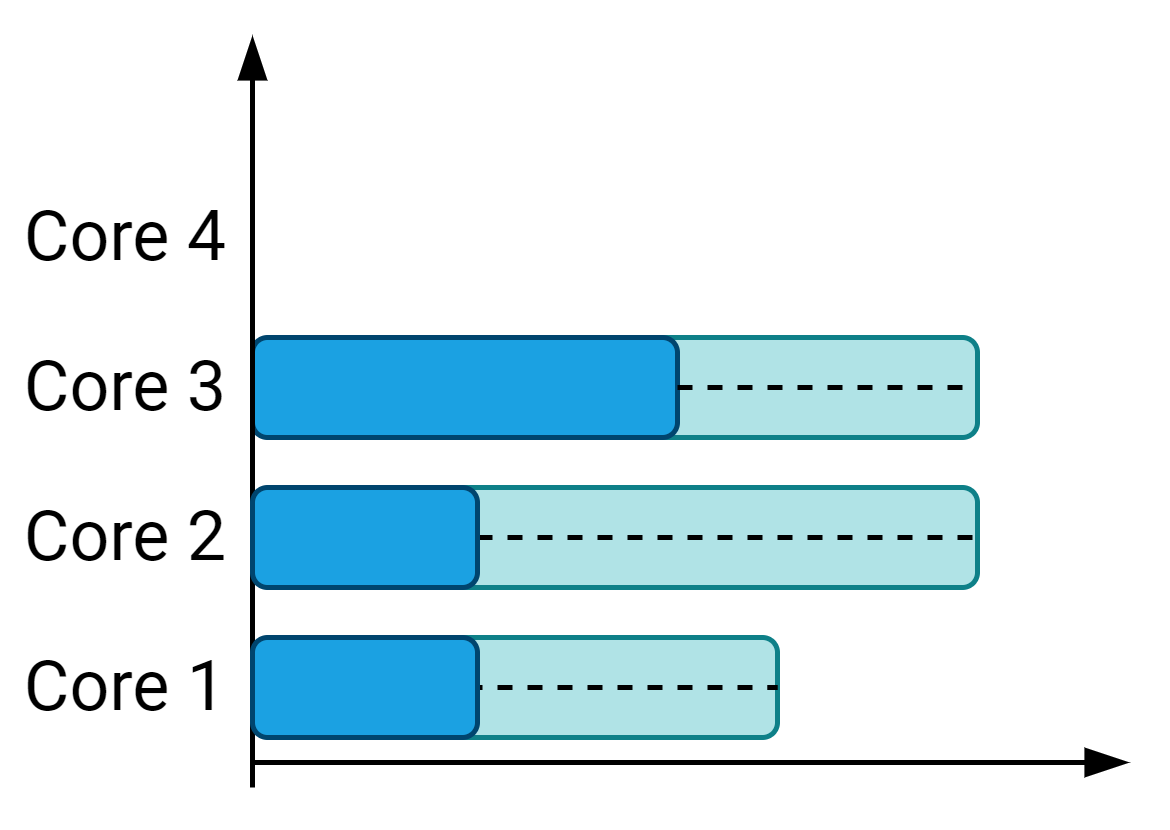

The diagram above was exported from draw.io. Its source (the exported page's mxGraphModel, read from the mxfile embedded in the PNG):
<mxGraphModel dx="813" dy="1639" grid="1" gridSize="5" guides="1" tooltips="1" connect="1" arrows="1" fold="1" page="1" pageScale="1" pageWidth="827" pageHeight="1169" math="1" shadow="0" extFonts="Roboto^https://fonts.googleapis.com/css?family=Roboto">
  <root>
    <mxCell id="0" />
    <mxCell id="1" parent="0" />
    <mxCell id="2" value="" style="rounded=1;whiteSpace=wrap;html=1;align=center;fillColor=#b0e3e6;strokeColor=#0e8088;comic=0;fontSize=14;fontFamily=Roboto;FType=g;" vertex="1" parent="1">
      <mxGeometry x="180" y="385" width="80" height="20" as="geometry" />
    </mxCell>
    <mxCell id="3" value="Core 1" style="text;html=1;strokeColor=none;fillColor=none;align=center;verticalAlign=middle;whiteSpace=wrap;rounded=0;fontSize=14;fontColor=#000000;fontFamily=Roboto;FType=g;" vertex="1" parent="1">
      <mxGeometry x="105" y="385" width="50" height="20" as="geometry" />
    </mxCell>
    <mxCell id="4" value="Core 2" style="text;html=1;strokeColor=none;fillColor=none;align=center;verticalAlign=middle;whiteSpace=wrap;rounded=0;fontSize=14;fontColor=#000000;fontFamily=Roboto;FType=g;" vertex="1" parent="1">
      <mxGeometry x="105" y="355" width="50" height="20" as="geometry" />
    </mxCell>
    <mxCell id="5" value="Core 3" style="text;html=1;strokeColor=none;fillColor=none;align=center;verticalAlign=middle;whiteSpace=wrap;rounded=0;fontSize=14;fontColor=#000000;fontFamily=Roboto;FType=g;" vertex="1" parent="1">
      <mxGeometry x="105" y="325" width="50" height="20" as="geometry" />
    </mxCell>
    <mxCell id="6" value="" style="endArrow=blockThin;html=1;endFill=1;fontFamily=Roboto;FType=g;" edge="1" parent="1">
      <mxGeometry width="50" height="50" relative="1" as="geometry">
        <mxPoint x="155" y="410" as="sourcePoint" />
        <mxPoint x="330" y="410" as="targetPoint" />
      </mxGeometry>
    </mxCell>
    <mxCell id="7" value="Core 4" style="text;html=1;strokeColor=none;fillColor=none;align=center;verticalAlign=middle;whiteSpace=wrap;rounded=0;fontSize=14;fontColor=#000000;fontFamily=Roboto;FType=g;" vertex="1" parent="1">
      <mxGeometry x="105" y="295" width="50" height="20" as="geometry" />
    </mxCell>
    <mxCell id="8" value="" style="endArrow=none;dashed=1;html=1;entryX=1;entryY=0.5;entryDx=0;entryDy=0;exitX=0;exitY=0.5;exitDx=0;exitDy=0;" edge="1" source="2" target="2" parent="1">
      <mxGeometry width="50" height="50" relative="1" as="geometry">
        <mxPoint x="255" y="395" as="sourcePoint" />
        <mxPoint x="305" y="350" as="targetPoint" />
      </mxGeometry>
    </mxCell>
    <mxCell id="9" value="" style="rounded=1;whiteSpace=wrap;html=1;align=center;fillColor=#b0e3e6;strokeColor=#0e8088;comic=0;fontSize=14;fontFamily=Roboto;FType=g;" vertex="1" parent="1">
      <mxGeometry x="170" y="355" width="130" height="20" as="geometry" />
    </mxCell>
    <mxCell id="10" value="" style="endArrow=none;dashed=1;html=1;entryX=1;entryY=0.5;entryDx=0;entryDy=0;exitX=1;exitY=0.5;exitDx=0;exitDy=0;" edge="1" source="16" target="9" parent="1">
      <mxGeometry width="50" height="50" relative="1" as="geometry">
        <mxPoint x="270" y="365" as="sourcePoint" />
        <mxPoint x="305" y="320" as="targetPoint" />
      </mxGeometry>
    </mxCell>
    <mxCell id="11" value="" style="rounded=1;whiteSpace=wrap;html=1;align=center;fillColor=#b0e3e6;strokeColor=#0e8088;comic=0;fontSize=14;fontFamily=Roboto;FType=g;" vertex="1" parent="1">
      <mxGeometry x="170" y="325" width="130" height="20" as="geometry" />
    </mxCell>
    <mxCell id="12" value="" style="rounded=1;whiteSpace=wrap;html=1;align=center;fillColor=#1ba1e2;fontColor=#ffffff;comic=0;fontSize=14;fontFamily=Roboto;FType=g;strokeColor=#00456E;" vertex="1" parent="1">
      <mxGeometry x="155" y="325" width="85" height="20" as="geometry" />
    </mxCell>
    <mxCell id="13" value="" style="endArrow=none;dashed=1;html=1;entryX=1;entryY=0.5;entryDx=0;entryDy=0;exitX=1;exitY=0.5;exitDx=0;exitDy=0;" edge="1" source="12" target="11" parent="1">
      <mxGeometry width="50" height="50" relative="1" as="geometry">
        <mxPoint x="255" y="340" as="sourcePoint" />
        <mxPoint x="305" y="290" as="targetPoint" />
      </mxGeometry>
    </mxCell>
    <mxCell id="14" value="" style="endArrow=blockThin;html=1;strokeColor=#000000;endFill=1;exitX=0.5;exitY=0;exitDx=0;exitDy=0;fontFamily=Roboto;FType=g;" edge="1" parent="1">
      <mxGeometry width="50" height="50" relative="1" as="geometry">
        <mxPoint x="155" y="415" as="sourcePoint" />
        <mxPoint x="155" y="265" as="targetPoint" />
      </mxGeometry>
    </mxCell>
    <mxCell id="15" value="" style="rounded=1;whiteSpace=wrap;html=1;align=center;fillColor=#1ba1e2;fontColor=#ffffff;comic=0;fontSize=14;fontFamily=Roboto;FType=g;strokeColor=#00456E;" vertex="1" parent="1">
      <mxGeometry x="155" y="385" width="45" height="20" as="geometry" />
    </mxCell>
    <mxCell id="16" value="" style="rounded=1;whiteSpace=wrap;html=1;align=center;fillColor=#1ba1e2;fontColor=#ffffff;comic=0;fontSize=14;fontFamily=Roboto;FType=g;strokeColor=#00456E;" vertex="1" parent="1">
      <mxGeometry x="155" y="355" width="45" height="20" as="geometry" />
    </mxCell>
  </root>
</mxGraphModel>